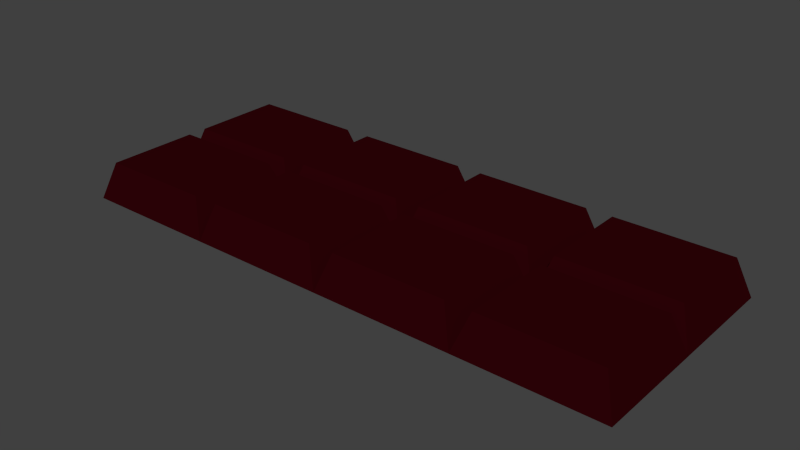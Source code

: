 # Source: LBSR_ChocolateBar_unwrapped.blend  (saved by Blender 2.73.0; exported with 4.5.12 LTS)
import bpy
from mathutils import Matrix  # noqa: F401  (used for matrix-valued properties, if any)

bpy.ops.wm.read_factory_settings(use_empty=True)
scene = bpy.context.scene
scene.name = 'Scene'

# ---- collections
col_collection_1 = bpy.data.collections.new('Collection 1'); scene.collection.children.link(col_collection_1)

# ---- materials (node trees are filled in below, after node groups)
mat_material_002 = bpy.data.materials.new('Material.002')
mat_material_002.alpha_threshold = 0.0
mat_material_002.use_transparent_shadow = False
mat_material_002.diffuse_color = (0.0291, 0.0008754, 0.00235, 1.0)
mat_material_002.roughness = 0.5

# ---- material node trees

# ---- world
world_world = bpy.data.worlds.new('World'); scene.world = world_world
world_world.color = (0.05088, 0.05088, 0.05088)
world_world.use_sun_shadow = False
world_world.sun_shadow_jitter_overblur = 0.0
world_world.cycles.sampling_method = 'MANUAL'
world_world.cycles.sample_map_resolution = 256

# ---- meshes
me_cube_001 = bpy.data.meshes.new('Cube.001')
me_cube_001.from_pydata([(0.09375, 0.075, -0.0454), (0.09375, -0.075, -0.0454), (-0.09375, -0.075, -0.0454), (-0.09375, 0.075, -0.0454), (0.07626, 0.06101, 0.004598), (0.07626, -0.06101, 0.004598), (-0.07626, -0.06101, 0.004598), (-0.07626, 0.06101, 0.004598), (0.2812, 0.075, -0.0454), (0.2812, -0.075, -0.0454), (0.09375, -0.075, -0.0454), (0.09375, 0.075, -0.0454), (0.2638, 0.06101, 0.004598), (0.2638, -0.06101, 0.004598), (0.1112, -0.06101, 0.004598), (0.1112, 0.06101, 0.004598), (0.4688, 0.075, -0.0454), (0.4688, -0.075, -0.0454), (0.2812, -0.075, -0.0454), (0.2813, 0.075, -0.0454), (0.4513, 0.06101, 0.004598), (0.4513, -0.06101, 0.004598), (0.2987, -0.06101, 0.004598), (0.2987, 0.06101, 0.004598), (0.6562, 0.075, -0.0454), (0.6562, -0.075, -0.0454), (0.4688, -0.075, -0.0454), (0.4688, 0.075, -0.0454), (0.6388, 0.06101, 0.004598), (0.6388, -0.06101, 0.004598), (0.4862, -0.06101, 0.004598), (0.4862, 0.06101, 0.004598)], [], [(0, 1, 2, 3), (4, 7, 6, 5), (0, 4, 5, 1), (1, 5, 6, 2), (2, 6, 7, 3), (4, 0, 3, 7), (8, 9, 10, 11), (12, 15, 14, 13), (8, 12, 13, 9), (9, 13, 14, 10), (10, 14, 15, 11), (12, 8, 11, 15), (16, 17, 18, 19), (20, 23, 22, 21), (16, 20, 21, 17), (17, 21, 22, 18), (18, 22, 23, 19), (20, 16, 19, 23), (24, 25, 26, 27), (28, 31, 30, 29), (24, 28, 29, 25), (25, 29, 30, 26), (26, 30, 31, 27), (28, 24, 27, 31)])
_uv = me_cube_001.uv_layers.new(name='UVMap')
_uv.uv.foreach_set('vector', [0.0, 0.0, 1.0, 0.0, 1.0, 1.0, 0.0, 1.0, 0.0, 0.0, 1.0, 0.0, 1.0, 1.0, 0.0, 1.0, 0.0, 0.0, 1.0, 0.0, 1.0, 1.0, 0.0, 1.0, 0.0, 0.0, 1.0, 0.0, 1.0, 1.0, 0.0, 1.0, 0.0, 0.0, 1.0, 0.0, 1.0, 1.0, 0.0, 1.0, 0.0, 0.0, 1.0, 0.0, 1.0, 1.0, 0.0, 1.0, 0.0, 0.0, 1.0, 0.0, 1.0, 1.0, 0.0, 1.0, 0.0, 0.0, 1.0, 0.0, 1.0, 1.0, 0.0, 1.0, 0.0, 0.0, 1.0, 0.0, 1.0, 1.0, 0.0, 1.0, 0.0, 0.0, 1.0, 0.0, 1.0, 1.0, 0.0, 1.0, 0.0, 0.0, 1.0, 0.0, 1.0, 1.0, 0.0, 1.0, 0.0, 0.0, 1.0, 0.0, 1.0, 1.0, 0.0, 1.0, 0.0, 0.0, 1.0, 0.0, 1.0, 1.0, 0.0, 1.0, 0.0, 0.0, 1.0, 0.0, 1.0, 1.0, 0.0, 1.0, 0.0, 0.0, 1.0, 0.0, 1.0, 1.0, 0.0, 1.0, 0.0, 0.0, 1.0, 0.0, 1.0, 1.0, 0.0, 1.0, 0.0, 0.0, 1.0, 0.0, 1.0, 1.0, 0.0, 1.0, 0.0, 0.0, 1.0, 0.0, 1.0, 1.0, 0.0, 1.0, 0.0, 0.0, 1.0, 0.0, 1.0, 1.0, 0.0, 1.0, 0.0, 0.0, 1.0, 0.0, 1.0, 1.0, 0.0, 1.0, 0.0, 0.0, 1.0, 0.0, 1.0, 1.0, 0.0, 1.0, 0.0, 0.0, 1.0, 0.0, 1.0, 1.0, 0.0, 1.0, 0.0, 0.0, 1.0, 0.0, 1.0, 1.0, 0.0, 1.0, 0.0, 0.0, 1.0, 0.0, 1.0, 1.0, 0.0, 1.0])
me_cube_001.materials.append(mat_material_002)
me_cube_001.use_remesh_preserve_volume = False
me_cube_001.use_remesh_preserve_attributes = False
me_cube_001.use_mirror_vertex_groups = False
me_cube_001.update()
me_cube_002 = bpy.data.meshes.new('Cube.002')
me_cube_002.from_pydata([(0.09375, 0.075, -0.0454), (0.09375, -0.075, -0.0454), (-0.09375, -0.075, -0.0454), (-0.09375, 0.075, -0.0454), (0.07626, 0.06101, 0.004598), (0.07626, -0.06101, 0.004598), (-0.07626, -0.06101, 0.004598), (-0.07626, 0.06101, 0.004598), (0.2812, 0.075, -0.0454), (0.2812, -0.075, -0.0454), (0.09375, -0.075, -0.0454), (0.09375, 0.075, -0.0454), (0.2638, 0.06101, 0.004598), (0.2638, -0.06101, 0.004598), (0.1112, -0.06101, 0.004598), (0.1112, 0.06101, 0.004598), (0.4688, 0.075, -0.0454), (0.4688, -0.075, -0.0454), (0.2812, -0.075, -0.0454), (0.2813, 0.075, -0.0454), (0.4513, 0.06101, 0.004598), (0.4513, -0.06101, 0.004598), (0.2987, -0.06101, 0.004598), (0.2987, 0.06101, 0.004598), (0.6562, 0.075, -0.0454), (0.6562, -0.075, -0.0454), (0.4688, -0.075, -0.0454), (0.4688, 0.075, -0.0454), (0.6388, 0.06101, 0.004598), (0.6388, -0.06101, 0.004598), (0.4862, -0.06101, 0.004598), (0.4862, 0.06101, 0.004598)], [], [(0, 1, 2, 3), (4, 7, 6, 5), (0, 4, 5, 1), (1, 5, 6, 2), (2, 6, 7, 3), (4, 0, 3, 7), (8, 9, 10, 11), (12, 15, 14, 13), (8, 12, 13, 9), (9, 13, 14, 10), (10, 14, 15, 11), (12, 8, 11, 15), (16, 17, 18, 19), (20, 23, 22, 21), (16, 20, 21, 17), (17, 21, 22, 18), (18, 22, 23, 19), (20, 16, 19, 23), (24, 25, 26, 27), (28, 31, 30, 29), (24, 28, 29, 25), (25, 29, 30, 26), (26, 30, 31, 27), (28, 24, 27, 31)])
_uv = me_cube_002.uv_layers.new(name='UVMap')
_uv.uv.foreach_set('vector', [0.0, 0.0, 1.0, 0.0, 1.0, 1.0, 0.0, 1.0, 0.0, 0.0, 1.0, 0.0, 1.0, 1.0, 0.0, 1.0, 0.0, 0.0, 1.0, 0.0, 1.0, 1.0, 0.0, 1.0, 0.0, 0.0, 1.0, 0.0, 1.0, 1.0, 0.0, 1.0, 0.0, 0.0, 1.0, 0.0, 1.0, 1.0, 0.0, 1.0, 0.0, 0.0, 1.0, 0.0, 1.0, 1.0, 0.0, 1.0, 0.0, 0.0, 1.0, 0.0, 1.0, 1.0, 0.0, 1.0, 0.0, 0.0, 1.0, 0.0, 1.0, 1.0, 0.0, 1.0, 0.0, 0.0, 1.0, 0.0, 1.0, 1.0, 0.0, 1.0, 0.0, 0.0, 1.0, 0.0, 1.0, 1.0, 0.0, 1.0, 0.0, 0.0, 1.0, 0.0, 1.0, 1.0, 0.0, 1.0, 0.0, 0.0, 1.0, 0.0, 1.0, 1.0, 0.0, 1.0, 0.0, 0.0, 1.0, 0.0, 1.0, 1.0, 0.0, 1.0, 0.0, 0.0, 1.0, 0.0, 1.0, 1.0, 0.0, 1.0, 0.0, 0.0, 1.0, 0.0, 1.0, 1.0, 0.0, 1.0, 0.0, 0.0, 1.0, 0.0, 1.0, 1.0, 0.0, 1.0, 0.0, 0.0, 1.0, 0.0, 1.0, 1.0, 0.0, 1.0, 0.0, 0.0, 1.0, 0.0, 1.0, 1.0, 0.0, 1.0, 0.0, 0.0, 1.0, 0.0, 1.0, 1.0, 0.0, 1.0, 0.0, 0.0, 1.0, 0.0, 1.0, 1.0, 0.0, 1.0, 0.0, 0.0, 1.0, 0.0, 1.0, 1.0, 0.0, 1.0, 0.0, 0.0, 1.0, 0.0, 1.0, 1.0, 0.0, 1.0, 0.0, 0.0, 1.0, 0.0, 1.0, 1.0, 0.0, 1.0, 0.0, 0.0, 1.0, 0.0, 1.0, 1.0, 0.0, 1.0])
me_cube_002.materials.append(mat_material_002)
me_cube_002.use_remesh_preserve_volume = False
me_cube_002.use_remesh_preserve_attributes = False
me_cube_002.use_mirror_vertex_groups = False
me_cube_002.update()

# ---- objects
ob_chocolate = bpy.data.objects.new('chocolate', me_cube_001)
ob_chocolate2 = bpy.data.objects.new('chocolate2', me_cube_002)

# ---- transforms, parenting, visibility, modifiers, constraints
ob_chocolate.location = (0.0, 0.1483, 0.0)
ob_chocolate.lock_rotations_4d = False
ob_chocolate.empty_display_type = 'ARROWS'
ob_chocolate.lineart.crease_threshold = 0.0
ob_chocolate2.location = (0.0, 0.0, 0.0)
ob_chocolate2.lock_rotations_4d = False
ob_chocolate2.empty_display_type = 'ARROWS'
ob_chocolate2.lineart.crease_threshold = 0.0

# ---- collection membership
col_collection_1.objects.link(ob_chocolate)
col_collection_1.objects.link(ob_chocolate2)

# ---- scene / render settings (as saved in the file)
scene.frame_start = 1; scene.frame_end = 250; scene.frame_set(1)
scene.render.engine = 'BLENDER_EEVEE_NEXT'
scene.render.resolution_percentage = 50
scene.render.dither_intensity = 0.0
scene.cycles.use_denoising = False
scene.cycles.samples = 10
scene.cycles.sampling_pattern = 'TABULATED_SOBOL'
scene.cycles.light_sampling_threshold = 0.0
scene.cycles.use_adaptive_sampling = False
scene.cycles.use_light_tree = False
scene.cycles.blur_glossy = 0.0
scene.cycles.pixel_filter_type = 'GAUSSIAN'
scene.cycles.sample_clamp_indirect = 0.0
scene.view_settings.view_transform = 'Standard'
bpy.context.view_layer.update()

# ---- added for rendering (the .blend has no active camera and no usable light): camera, sun
cam_auto = bpy.data.cameras.new('AutoCamera')
cam_auto.lens = 50.0
cam_auto.sensor_width = 36.0
cam_auto.clip_end = 1000.0
ob_auto_camera = bpy.data.objects.new('AutoCamera', cam_auto)
scene.collection.objects.link(ob_auto_camera)
ob_auto_camera.location = (1.02948, -0.823715, 0.578178)
ob_auto_camera.rotation_euler = (1.09748, -7.21219e-08, 0.694738)
scene.camera = ob_auto_camera
light_auto_sun = bpy.data.lights.new('AutoSun', 'SUN')
light_auto_sun.energy = 3.0
light_auto_sun.angle = 0.0523599
ob_auto_sun = bpy.data.objects.new('AutoSun', light_auto_sun)
scene.collection.objects.link(ob_auto_sun)
ob_auto_sun.rotation_euler = (0.872665, 0.174533, 0.523599)
bpy.context.view_layer.update()
